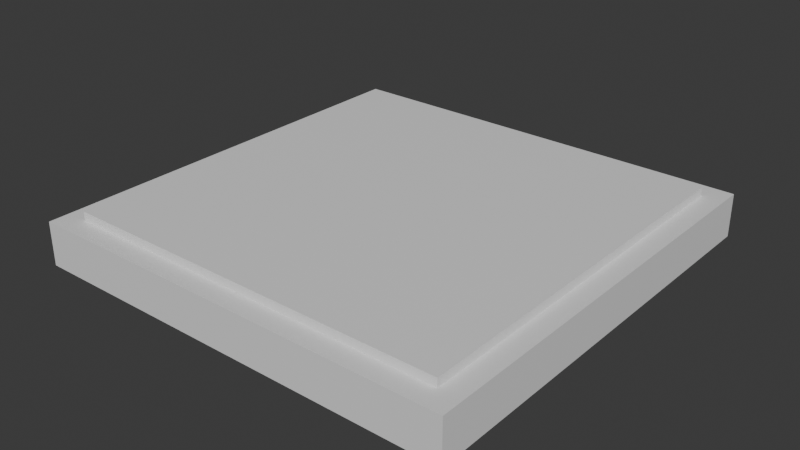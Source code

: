 # Source: scene.blend  (saved by Blender 4.0.36; exported with 4.5.12 LTS)
import bpy
from mathutils import Matrix  # noqa: F401  (used for matrix-valued properties, if any)

bpy.ops.wm.read_factory_settings(use_empty=True)
scene = bpy.context.scene
scene.name = 'Scene'

# ---- collections
col_collection = bpy.data.collections.new('Collection'); scene.collection.children.link(col_collection)

# ---- materials (node trees are filled in below, after node groups)
mat_material_001 = bpy.data.materials.new('Material.001')
mat_material_001.alpha_threshold = 0.0
mat_material_001.use_transparent_shadow = False
mat_material_001.roughness = 0.5
mat_material_001.line_color = (0.0, 0.0, 0.0, 1.0)

# ---- material node trees
mat_material_001.use_nodes = True; mat_material_001.node_tree.nodes.clear()
_N = mat_material_001.node_tree.nodes; _L = mat_material_001.node_tree.links
n0 = _N.new('ShaderNodeOutputMaterial'); n0.name = 'Material Output'; n0.location = (300, 300)
n1 = _N.new('ShaderNodeBsdfPrincipled'); n1.name = 'Principled BSDF'; n1.location = (10, 300)
n1.inputs[3].default_value = 1.45
_L.new(n1.outputs[0], n0.inputs[0])
n0.is_active_output = True

# ---- world
world_world = bpy.data.worlds.new('World'); scene.world = world_world
world_world.use_nodes = True; world_world.node_tree.nodes.clear()
_N = world_world.node_tree.nodes; _L = world_world.node_tree.links
n0 = _N.new('ShaderNodeOutputWorld'); n0.name = 'World Output'; n0.location = (300, 300)
n1 = _N.new('ShaderNodeBackground'); n1.name = 'Background'; n1.location = (10, 300)
n1.inputs[0].default_value = (0.05088, 0.05088, 0.05088, 1.0)
_L.new(n1.outputs[0], n0.inputs[0])
n0.is_active_output = True
world_world.color = (0.05088, 0.05088, 0.05088)
world_world.use_sun_shadow = False
world_world.sun_shadow_jitter_overblur = 0.0

# ---- meshes
me_cube = bpy.data.meshes.new('Cube')
me_cube.from_pydata([(9.0, 9.0, 1.0), (10.0, 10.0, -1.0), (9.0, -9.0, 1.0), (10.0, -10.0, -1.0), (-9.0, 9.0, 1.0), (-10.0, 10.0, -1.0), (-9.0, -9.0, 1.0), (-10.0, -10.0, -1.0), (10.0, -10.0, 1.0), (-10.0, -10.0, 1.0), (10.0, 10.0, 1.0), (-10.0, 10.0, 1.0), (9.0, -9.0, 1.392), (-9.0, -9.0, 1.392), (9.0, 9.0, 1.392), (-9.0, 9.0, 1.392)], [], [(4, 6, 13, 15), (3, 8, 9, 7), (7, 9, 11, 5), (5, 1, 3, 7), (1, 10, 8, 3), (5, 11, 10, 1), (2, 6, 9, 8), (0, 2, 8, 10), (6, 4, 11, 9), (4, 0, 10, 11), (14, 15, 13, 12), (6, 2, 12, 13), (0, 4, 15, 14), (2, 0, 14, 12)])
_uv = me_cube.uv_layers.new(name='UVMap')
_uv.uv.foreach_set('vector', [0.8625, 0.5125, 0.8625, 0.7375, 0.8625, 0.7375, 0.8625, 0.5125, 0.375, 0.75, 0.625, 0.75, 0.625, 1.0, 0.375, 1.0, 0.375, 0.0, 0.625, 0.0, 0.625, 0.25, 0.375, 0.25, 0.125, 0.5, 0.375, 0.5, 0.375, 0.75, 0.125, 0.75, 0.375, 0.5, 0.625, 0.5, 0.625, 0.75, 0.375, 0.75, 0.375, 0.25, 0.625, 0.25, 0.625, 0.5, 0.375, 0.5, 0.6375, 0.7375, 0.8625, 0.7375, 0.875, 0.75, 0.625, 0.75, 0.6375, 0.5125, 0.6375, 0.7375, 0.625, 0.75, 0.625, 0.5, 0.8625, 0.7375, 0.8625, 0.5125, 0.875, 0.5, 0.875, 0.75, 0.8625, 0.5125, 0.6375, 0.5125, 0.625, 0.5, 0.875, 0.5, 0.6375, 0.5125, 0.8625, 0.5125, 0.8625, 0.7375, 0.6375, 0.7375, 0.8625, 0.7375, 0.6375, 0.7375, 0.6375, 0.7375, 0.8625, 0.7375, 0.6375, 0.5125, 0.8625, 0.5125, 0.8625, 0.5125, 0.6375, 0.5125, 0.6375, 0.7375, 0.6375, 0.5125, 0.6375, 0.5125, 0.6375, 0.7375])
me_cube.materials.append(mat_material_001)
me_cube.use_mirror_vertex_groups = False
me_cube.update()
me_cube_1 = bpy.data.meshes.new('Cube')
me_cube_1.from_pydata([], [], [])
me_cube_1.materials.append(None)
me_cube_1.update()

# ---- objects
ob_cube = bpy.data.objects.new('Cube', me_cube)
ob_settlement = bpy.data.objects.new('Settlement', me_cube_1)
ob_settlement_001 = bpy.data.objects.new('Settlement.001', me_cube_1)
ob_settlement_002 = bpy.data.objects.new('Settlement.002', me_cube_1)
ob_settlement_003 = bpy.data.objects.new('Settlement.003', me_cube_1)

# ---- transforms, parenting, visibility, modifiers, constraints
ob_cube.location = (0.0, 0.0, 0.0)
ob_cube.lock_rotations_4d = False
ob_cube.empty_display_type = 'ARROWS'
ob_cube.lineart.crease_threshold = 0.0
ob_settlement.location = (-5.244, -6.447, 0.0)
ob_settlement.lock_rotations_4d = False
ob_settlement.empty_display_type = 'ARROWS'
ob_settlement.lineart.crease_threshold = 0.0
ob_settlement_001.location = (5.57, 5.464, 0.0)
ob_settlement_001.lock_rotations_4d = False
ob_settlement_001.empty_display_type = 'ARROWS'
ob_settlement_001.lineart.crease_threshold = 0.0
ob_settlement_002.location = (-3.529, 5.464, 0.0)
ob_settlement_002.lock_rotations_4d = False
ob_settlement_002.empty_display_type = 'ARROWS'
ob_settlement_002.lineart.crease_threshold = 0.0
ob_settlement_003.location = (2.119, -0.7967, 0.0)
ob_settlement_003.lock_rotations_4d = False
ob_settlement_003.empty_display_type = 'ARROWS'
ob_settlement_003.lineart.crease_threshold = 0.0

# ---- collection membership
col_collection.objects.link(ob_cube)
col_collection.objects.link(ob_settlement)
col_collection.objects.link(ob_settlement_001)
col_collection.objects.link(ob_settlement_002)
col_collection.objects.link(ob_settlement_003)

# ---- scene / render settings (as saved in the file)
scene.frame_start = 1; scene.frame_end = 250; scene.frame_set(1)
scene.render.engine = 'BLENDER_EEVEE_NEXT'
scene.cycles.sampling_pattern = 'TABULATED_SOBOL'
bpy.context.view_layer.update()

# ---- added for rendering (the .blend has no active camera and no usable light): camera, sun
cam_auto = bpy.data.cameras.new('AutoCamera')
cam_auto.lens = 50.0
cam_auto.sensor_width = 36.0
cam_auto.clip_end = 1000.0
ob_auto_camera = bpy.data.objects.new('AutoCamera', cam_auto)
scene.collection.objects.link(ob_auto_camera)
ob_auto_camera.location = (26.2627, -31.5152, 21.2061)
ob_auto_camera.rotation_euler = (1.09748, -7.21219e-08, 0.694738)
scene.camera = ob_auto_camera
light_auto_sun = bpy.data.lights.new('AutoSun', 'SUN')
light_auto_sun.energy = 3.0
light_auto_sun.angle = 0.0523599
ob_auto_sun = bpy.data.objects.new('AutoSun', light_auto_sun)
scene.collection.objects.link(ob_auto_sun)
ob_auto_sun.rotation_euler = (0.872665, 0.174533, 0.523599)
bpy.context.view_layer.update()
